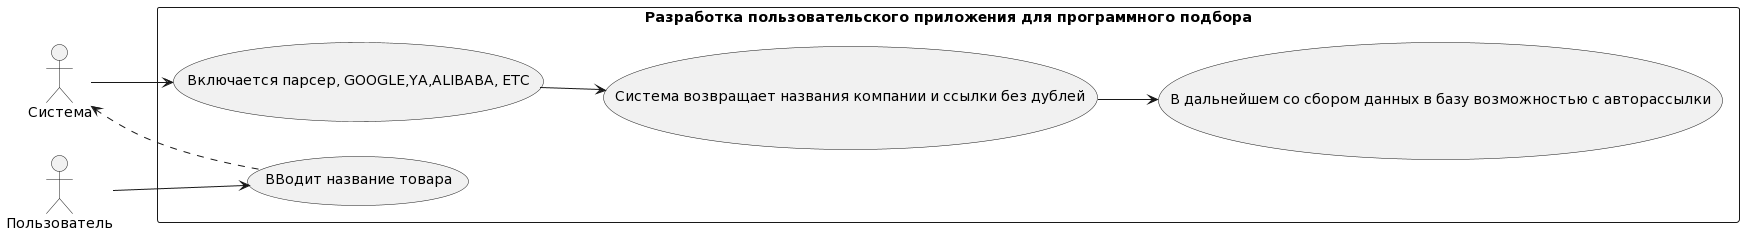

The diagram above was rendered by PlantUML. Its source (embedded in the PNG):
@startuml
actor "Система" as sys
actor "Пользователь" as user

left to right direction

rectangle "Разработка пользовательского приложения для программного подбора"{
UC_user_send_request as (ВВодит название товара)
System_get_request as (Включается парсер, GOOGLE,YA,ALIBABA, ETC)
System_output as (Система возвращает названия компании и ссылки без дублей)
System_later_develop as (В дальнейшем со сбором данных в базу возможностью с авторассылки)


}




user --> UC_user_send_request
sys <.. UC_user_send_request
sys --> System_get_request
System_get_request --> System_output
System_output --> System_later_develop
@enduml